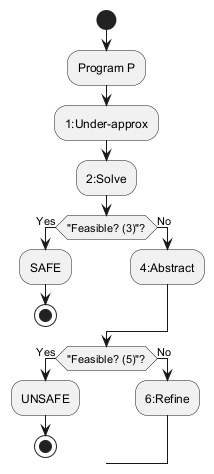

The diagram above was rendered by PlantUML. Its source (embedded in the PNG):
@startuml
start

:Program P;
:1:Under-approx;
:2:Solve;

if ("Feasible? (3)"?) then (Yes)
  :SAFE;
  stop
else (No)
  :4:Abstract;
  -> :1:Under-approx;
  -> :2:Solve;
endif

if ("Feasible? (5)"?) then (Yes)
  :UNSAFE;
  stop
else (No)
  :6:Refine;
  -> :1:Under-approx;
  -> :2:Solve;
endif
@enduml